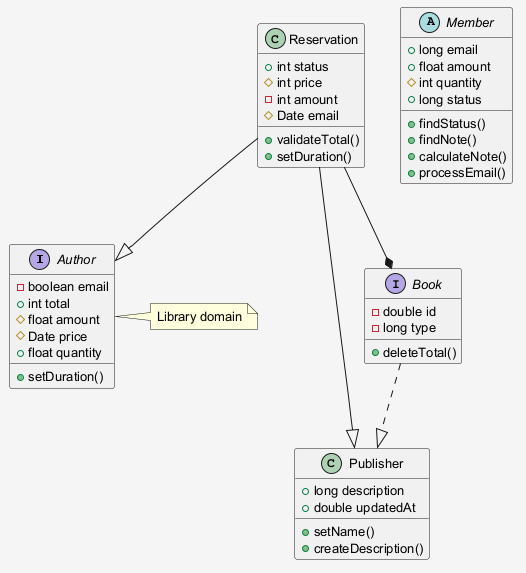

The diagram above was rendered by PlantUML. Its source (embedded in the PNG):
@startuml
skinparam shadowing false
skinparam backgroundColor #F5F5F5
skinparam defaultFontSize 13
interface Author {
  -boolean email
  +int total
  #float amount
  #Date price
  +float quantity
  +setDuration()
}
abstract class Member {
  +long email
  +float amount
  #int quantity
  +long status
  +findStatus()
  +findNote()
  +calculateNote()
  +processEmail()
}
class Publisher {
  +long description
  +double updatedAt
  +setName()
  +createDescription()
}
interface Book {
  -double id
  -long type
  +deleteTotal()
}
class Reservation {
  +int status
  #int price
  -int amount
  #Date email
  +validateTotal()
  +setDuration()
}
Reservation --|> Publisher
Reservation --|> Author
Reservation --* Book
Book ..|> Publisher
note right of Author : Library domain
@enduml